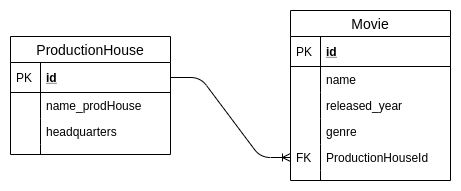

The diagram above was exported from draw.io. Its source (the exported page's mxGraphModel, read from the mxfile embedded in the PNG):
<mxGraphModel dx="881" dy="480" grid="1" gridSize="10" guides="1" tooltips="1" connect="1" arrows="1" fold="1" page="1" pageScale="1" pageWidth="850" pageHeight="1100" math="0" shadow="0">
  <root>
    <mxCell id="0" />
    <mxCell id="1" parent="0" />
    <mxCell id="w_pTu1RZ0qiu92FiuaE8-12" value="Movie" style="swimlane;fontStyle=0;childLayout=stackLayout;horizontal=1;startSize=26;horizontalStack=0;resizeParent=1;resizeParentMax=0;resizeLast=0;collapsible=1;marginBottom=0;align=center;fontSize=14;" vertex="1" parent="1">
      <mxGeometry x="400" y="130" width="160" height="170" as="geometry" />
    </mxCell>
    <mxCell id="w_pTu1RZ0qiu92FiuaE8-13" value="id" style="shape=partialRectangle;top=0;left=0;right=0;bottom=1;align=left;verticalAlign=middle;fillColor=none;spacingLeft=34;spacingRight=4;overflow=hidden;rotatable=0;points=[[0,0.5],[1,0.5]];portConstraint=eastwest;dropTarget=0;fontStyle=5;fontSize=12;" vertex="1" parent="w_pTu1RZ0qiu92FiuaE8-12">
      <mxGeometry y="26" width="160" height="30" as="geometry" />
    </mxCell>
    <mxCell id="w_pTu1RZ0qiu92FiuaE8-14" value="PK" style="shape=partialRectangle;top=0;left=0;bottom=0;fillColor=none;align=left;verticalAlign=middle;spacingLeft=4;spacingRight=4;overflow=hidden;rotatable=0;points=[];portConstraint=eastwest;part=1;fontSize=12;" vertex="1" connectable="0" parent="w_pTu1RZ0qiu92FiuaE8-13">
      <mxGeometry width="30" height="30" as="geometry" />
    </mxCell>
    <mxCell id="w_pTu1RZ0qiu92FiuaE8-15" value="name" style="shape=partialRectangle;top=0;left=0;right=0;bottom=0;align=left;verticalAlign=top;fillColor=none;spacingLeft=34;spacingRight=4;overflow=hidden;rotatable=0;points=[[0,0.5],[1,0.5]];portConstraint=eastwest;dropTarget=0;fontSize=12;" vertex="1" parent="w_pTu1RZ0qiu92FiuaE8-12">
      <mxGeometry y="56" width="160" height="26" as="geometry" />
    </mxCell>
    <mxCell id="w_pTu1RZ0qiu92FiuaE8-16" value="" style="shape=partialRectangle;top=0;left=0;bottom=0;fillColor=none;align=left;verticalAlign=top;spacingLeft=4;spacingRight=4;overflow=hidden;rotatable=0;points=[];portConstraint=eastwest;part=1;fontSize=12;" vertex="1" connectable="0" parent="w_pTu1RZ0qiu92FiuaE8-15">
      <mxGeometry width="30" height="26" as="geometry" />
    </mxCell>
    <mxCell id="w_pTu1RZ0qiu92FiuaE8-17" value="released_year" style="shape=partialRectangle;top=0;left=0;right=0;bottom=0;align=left;verticalAlign=top;fillColor=none;spacingLeft=34;spacingRight=4;overflow=hidden;rotatable=0;points=[[0,0.5],[1,0.5]];portConstraint=eastwest;dropTarget=0;fontSize=12;" vertex="1" parent="w_pTu1RZ0qiu92FiuaE8-12">
      <mxGeometry y="82" width="160" height="26" as="geometry" />
    </mxCell>
    <mxCell id="w_pTu1RZ0qiu92FiuaE8-18" value="" style="shape=partialRectangle;top=0;left=0;bottom=0;fillColor=none;align=left;verticalAlign=top;spacingLeft=4;spacingRight=4;overflow=hidden;rotatable=0;points=[];portConstraint=eastwest;part=1;fontSize=12;" vertex="1" connectable="0" parent="w_pTu1RZ0qiu92FiuaE8-17">
      <mxGeometry width="30" height="26" as="geometry" />
    </mxCell>
    <mxCell id="w_pTu1RZ0qiu92FiuaE8-19" value="genre" style="shape=partialRectangle;top=0;left=0;right=0;bottom=0;align=left;verticalAlign=top;fillColor=none;spacingLeft=34;spacingRight=4;overflow=hidden;rotatable=0;points=[[0,0.5],[1,0.5]];portConstraint=eastwest;dropTarget=0;fontSize=12;" vertex="1" parent="w_pTu1RZ0qiu92FiuaE8-12">
      <mxGeometry y="108" width="160" height="26" as="geometry" />
    </mxCell>
    <mxCell id="w_pTu1RZ0qiu92FiuaE8-20" value="" style="shape=partialRectangle;top=0;left=0;bottom=0;fillColor=none;align=left;verticalAlign=top;spacingLeft=4;spacingRight=4;overflow=hidden;rotatable=0;points=[];portConstraint=eastwest;part=1;fontSize=12;" vertex="1" connectable="0" parent="w_pTu1RZ0qiu92FiuaE8-19">
      <mxGeometry width="30" height="26" as="geometry" />
    </mxCell>
    <mxCell id="w_pTu1RZ0qiu92FiuaE8-27" value="ProductionHouseId" style="shape=partialRectangle;top=0;left=0;right=0;bottom=0;align=left;verticalAlign=top;fillColor=none;spacingLeft=34;spacingRight=4;overflow=hidden;rotatable=0;points=[[0,0.5],[1,0.5]];portConstraint=eastwest;dropTarget=0;fontSize=12;" vertex="1" parent="w_pTu1RZ0qiu92FiuaE8-12">
      <mxGeometry y="134" width="160" height="26" as="geometry" />
    </mxCell>
    <mxCell id="w_pTu1RZ0qiu92FiuaE8-28" value="FK" style="shape=partialRectangle;top=0;left=0;bottom=0;fillColor=none;align=left;verticalAlign=top;spacingLeft=4;spacingRight=4;overflow=hidden;rotatable=0;points=[];portConstraint=eastwest;part=1;fontSize=12;" vertex="1" connectable="0" parent="w_pTu1RZ0qiu92FiuaE8-27">
      <mxGeometry width="30" height="26" as="geometry" />
    </mxCell>
    <mxCell id="w_pTu1RZ0qiu92FiuaE8-35" value="" style="shape=partialRectangle;top=0;left=0;right=0;bottom=0;align=left;verticalAlign=top;fillColor=none;spacingLeft=34;spacingRight=4;overflow=hidden;rotatable=0;points=[[0,0.5],[1,0.5]];portConstraint=eastwest;dropTarget=0;fontSize=12;" vertex="1" parent="w_pTu1RZ0qiu92FiuaE8-12">
      <mxGeometry y="160" width="160" height="10" as="geometry" />
    </mxCell>
    <mxCell id="w_pTu1RZ0qiu92FiuaE8-36" value="" style="shape=partialRectangle;top=0;left=0;bottom=0;fillColor=none;align=left;verticalAlign=top;spacingLeft=4;spacingRight=4;overflow=hidden;rotatable=0;points=[];portConstraint=eastwest;part=1;fontSize=12;" vertex="1" connectable="0" parent="w_pTu1RZ0qiu92FiuaE8-35">
      <mxGeometry width="30" height="10" as="geometry" />
    </mxCell>
    <mxCell id="w_pTu1RZ0qiu92FiuaE8-1" value="ProductionHouse" style="swimlane;fontStyle=0;childLayout=stackLayout;horizontal=1;startSize=26;horizontalStack=0;resizeParent=1;resizeParentMax=0;resizeLast=0;collapsible=1;marginBottom=0;align=center;fontSize=14;" vertex="1" parent="1">
      <mxGeometry x="120" y="156" width="160" height="118" as="geometry" />
    </mxCell>
    <mxCell id="w_pTu1RZ0qiu92FiuaE8-2" value="id" style="shape=partialRectangle;top=0;left=0;right=0;bottom=1;align=left;verticalAlign=middle;fillColor=none;spacingLeft=34;spacingRight=4;overflow=hidden;rotatable=0;points=[[0,0.5],[1,0.5]];portConstraint=eastwest;dropTarget=0;fontStyle=5;fontSize=12;" vertex="1" parent="w_pTu1RZ0qiu92FiuaE8-1">
      <mxGeometry y="26" width="160" height="30" as="geometry" />
    </mxCell>
    <mxCell id="w_pTu1RZ0qiu92FiuaE8-3" value="PK" style="shape=partialRectangle;top=0;left=0;bottom=0;fillColor=none;align=left;verticalAlign=middle;spacingLeft=4;spacingRight=4;overflow=hidden;rotatable=0;points=[];portConstraint=eastwest;part=1;fontSize=12;" vertex="1" connectable="0" parent="w_pTu1RZ0qiu92FiuaE8-2">
      <mxGeometry width="30" height="30" as="geometry" />
    </mxCell>
    <mxCell id="w_pTu1RZ0qiu92FiuaE8-4" value="name_prodHouse" style="shape=partialRectangle;top=0;left=0;right=0;bottom=0;align=left;verticalAlign=top;fillColor=none;spacingLeft=34;spacingRight=4;overflow=hidden;rotatable=0;points=[[0,0.5],[1,0.5]];portConstraint=eastwest;dropTarget=0;fontSize=12;" vertex="1" parent="w_pTu1RZ0qiu92FiuaE8-1">
      <mxGeometry y="56" width="160" height="26" as="geometry" />
    </mxCell>
    <mxCell id="w_pTu1RZ0qiu92FiuaE8-5" value="" style="shape=partialRectangle;top=0;left=0;bottom=0;fillColor=none;align=left;verticalAlign=top;spacingLeft=4;spacingRight=4;overflow=hidden;rotatable=0;points=[];portConstraint=eastwest;part=1;fontSize=12;" vertex="1" connectable="0" parent="w_pTu1RZ0qiu92FiuaE8-4">
      <mxGeometry width="30" height="26" as="geometry" />
    </mxCell>
    <mxCell id="w_pTu1RZ0qiu92FiuaE8-6" value="headquarters" style="shape=partialRectangle;top=0;left=0;right=0;bottom=0;align=left;verticalAlign=top;fillColor=none;spacingLeft=34;spacingRight=4;overflow=hidden;rotatable=0;points=[[0,0.5],[1,0.5]];portConstraint=eastwest;dropTarget=0;fontSize=12;" vertex="1" parent="w_pTu1RZ0qiu92FiuaE8-1">
      <mxGeometry y="82" width="160" height="26" as="geometry" />
    </mxCell>
    <mxCell id="w_pTu1RZ0qiu92FiuaE8-7" value="" style="shape=partialRectangle;top=0;left=0;bottom=0;fillColor=none;align=left;verticalAlign=top;spacingLeft=4;spacingRight=4;overflow=hidden;rotatable=0;points=[];portConstraint=eastwest;part=1;fontSize=12;" vertex="1" connectable="0" parent="w_pTu1RZ0qiu92FiuaE8-6">
      <mxGeometry width="30" height="26" as="geometry" />
    </mxCell>
    <mxCell id="w_pTu1RZ0qiu92FiuaE8-10" value="" style="shape=partialRectangle;top=0;left=0;right=0;bottom=0;align=left;verticalAlign=top;fillColor=none;spacingLeft=34;spacingRight=4;overflow=hidden;rotatable=0;points=[[0,0.5],[1,0.5]];portConstraint=eastwest;dropTarget=0;fontSize=12;" vertex="1" parent="w_pTu1RZ0qiu92FiuaE8-1">
      <mxGeometry y="108" width="160" height="10" as="geometry" />
    </mxCell>
    <mxCell id="w_pTu1RZ0qiu92FiuaE8-11" value="" style="shape=partialRectangle;top=0;left=0;bottom=0;fillColor=none;align=left;verticalAlign=top;spacingLeft=4;spacingRight=4;overflow=hidden;rotatable=0;points=[];portConstraint=eastwest;part=1;fontSize=12;" vertex="1" connectable="0" parent="w_pTu1RZ0qiu92FiuaE8-10">
      <mxGeometry width="30" height="10" as="geometry" />
    </mxCell>
    <mxCell id="w_pTu1RZ0qiu92FiuaE8-38" value="" style="edgeStyle=entityRelationEdgeStyle;fontSize=12;html=1;endArrow=ERoneToMany;" edge="1" parent="1" source="w_pTu1RZ0qiu92FiuaE8-2" target="w_pTu1RZ0qiu92FiuaE8-27">
      <mxGeometry width="100" height="100" relative="1" as="geometry">
        <mxPoint x="370" y="320" as="sourcePoint" />
        <mxPoint x="470" y="220" as="targetPoint" />
      </mxGeometry>
    </mxCell>
  </root>
</mxGraphModel>